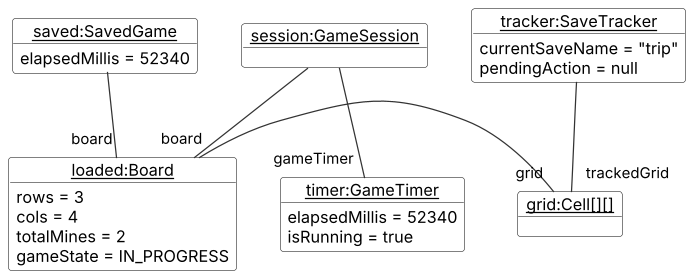

The diagram above was rendered by PlantUML. Its source (embedded in the PNG):
@startuml LoadObjectDiagram
!include style.puml

object "<u>session:GameSession</u>" as session
object "<u>timer:GameTimer</u>" as timer {
  elapsedMillis = 52340
  isRunning = true
}
object "<u>saved:SavedGame</u>" as saved {
  elapsedMillis = 52340
}
object "<u>loaded:Board</u>" as loaded {
  rows = 3
  cols = 4
  totalMines = 2
  gameState = IN_PROGRESS
}
object "<u>tracker:SaveTracker</u>" as tracker {
  currentSaveName = "trip"
  pendingAction = null
}
object "<u>grid:Cell[][]</u>" as grid

session -- "board" loaded
session -- "gameTimer" timer
saved -- "board" loaded
loaded -right- "grid" grid
tracker -down- "trackedGrid" grid
@enduml